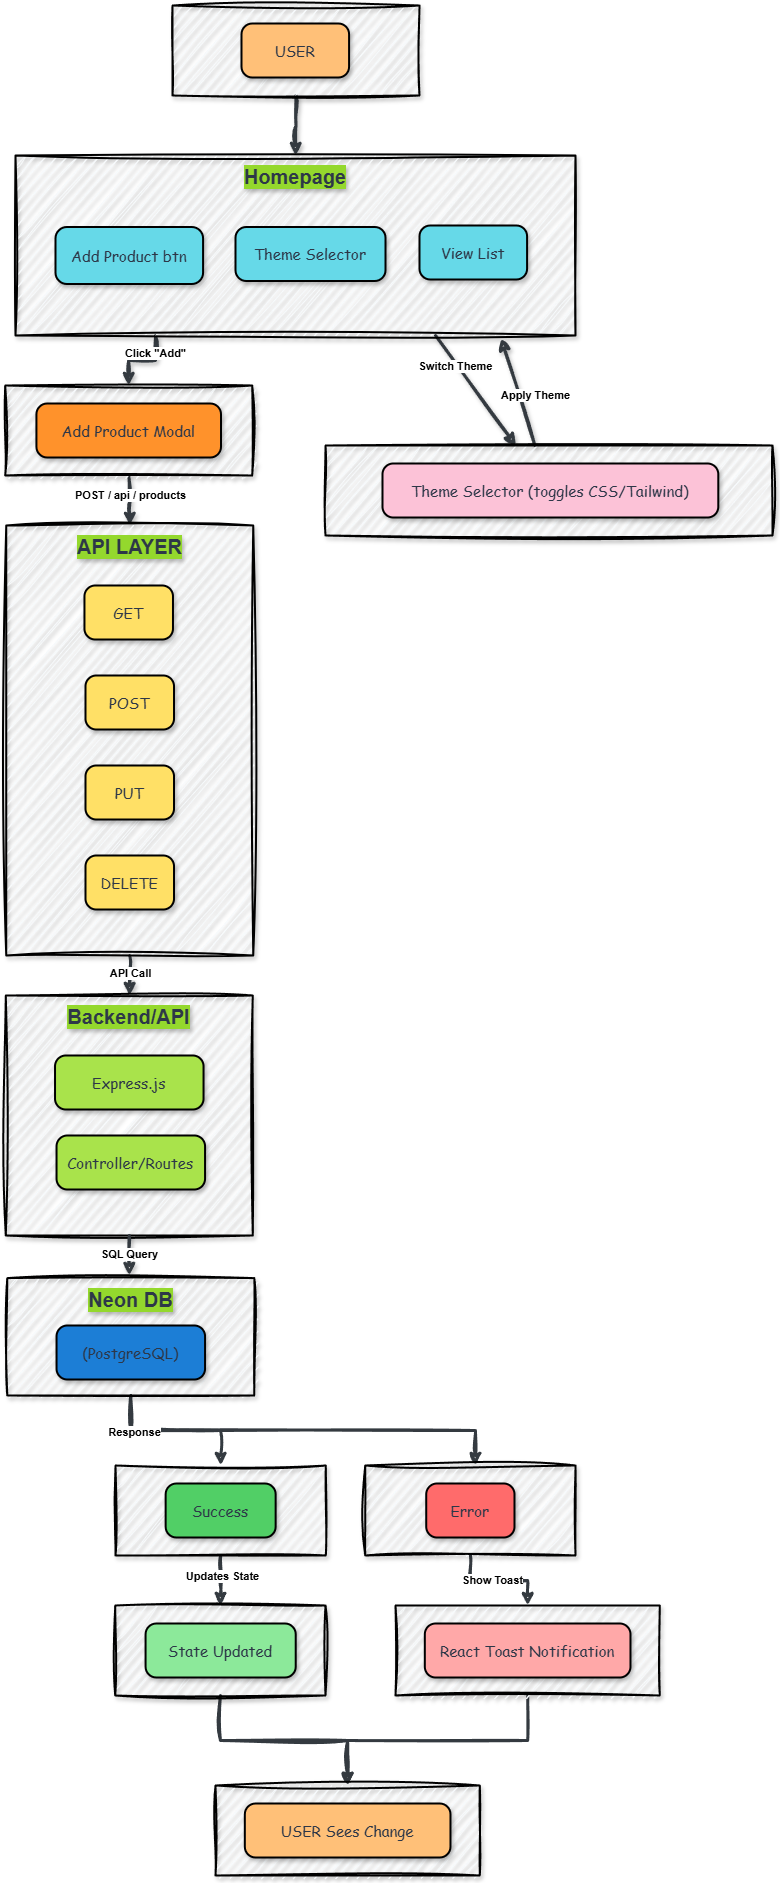

The diagram above was exported from draw.io. Its source (the exported page's mxGraphModel, read from the mxfile embedded in the PNG):
<mxGraphModel dx="3565" dy="3978" grid="1" gridSize="10" guides="1" tooltips="1" connect="1" arrows="1" fold="1" page="1" pageScale="1" pageWidth="1200" pageHeight="1920" math="0" shadow="0">
  <root>
    <mxCell id="0" />
    <mxCell id="1" parent="0" />
    <mxCell id="ditDJaxawsiKObKHlOhO-54" style="edgeStyle=orthogonalEdgeStyle;rounded=0;orthogonalLoop=1;jettySize=auto;html=1;entryX=0.5;entryY=0;entryDx=0;entryDy=0;strokeWidth=3;shadow=1;flowAnimation=0;sketch=1;curveFitting=1;jiggle=2;strokeColor=#343A40;" edge="1" parent="1" source="BwfChDAF_L7Dr1dk5u2u-1" target="ditDJaxawsiKObKHlOhO-5">
      <mxGeometry relative="1" as="geometry" />
    </mxCell>
    <mxCell id="BwfChDAF_L7Dr1dk5u2u-1" value="" style="whiteSpace=wrap;strokeWidth=2;labelPosition=center;verticalLabelPosition=middle;align=center;verticalAlign=middle;fontSize=18;labelBackgroundColor=default;shadow=1;rounded=0;glass=0;spacingBottom=0;textShadow=1;labelBorderColor=none;fillStyle=auto;fillColor=#F7FAFC;spacingTop=3;fontStyle=1;fontColor=#2D3748;sketch=1;curveFitting=1;jiggle=2;" vertex="1" parent="1">
      <mxGeometry x="850" y="-1580" width="360" height="131" as="geometry" />
    </mxCell>
    <mxCell id="u8uJMByYbmFtohDRalHv-1" value="Start" style="rounded=1;arcSize=20;strokeWidth=2;fontSize=23;shadow=1;glass=0;fontColor=#2D3748;fillColor=#D8F5A2;fontFamily=Comic Sans MS;" vertex="1" parent="1">
      <mxGeometry x="950" y="-1550.75" width="160" height="72.5" as="geometry" />
    </mxCell>
    <mxCell id="ditDJaxawsiKObKHlOhO-50" value="" style="edgeStyle=orthogonalEdgeStyle;rounded=0;orthogonalLoop=1;jettySize=auto;html=1;" edge="1" parent="1" source="ditDJaxawsiKObKHlOhO-5" target="ditDJaxawsiKObKHlOhO-9">
      <mxGeometry relative="1" as="geometry" />
    </mxCell>
    <mxCell id="ditDJaxawsiKObKHlOhO-51" value="" style="edgeStyle=orthogonalEdgeStyle;rounded=0;orthogonalLoop=1;jettySize=auto;html=1;strokeWidth=3;shadow=1;flowAnimation=0;sketch=1;curveFitting=1;jiggle=2;strokeColor=#343A40;" edge="1" parent="1" source="ditDJaxawsiKObKHlOhO-5" target="ditDJaxawsiKObKHlOhO-9">
      <mxGeometry relative="1" as="geometry" />
    </mxCell>
    <mxCell id="ditDJaxawsiKObKHlOhO-52" style="edgeStyle=orthogonalEdgeStyle;rounded=0;orthogonalLoop=1;jettySize=auto;html=1;strokeWidth=3;shadow=1;flowAnimation=0;sketch=1;curveFitting=1;jiggle=2;strokeColor=#343A40;" edge="1" parent="1" source="ditDJaxawsiKObKHlOhO-5" target="ditDJaxawsiKObKHlOhO-11">
      <mxGeometry relative="1" as="geometry" />
    </mxCell>
    <mxCell id="ditDJaxawsiKObKHlOhO-5" value="" style="whiteSpace=wrap;strokeWidth=2;labelPosition=center;verticalLabelPosition=middle;align=center;verticalAlign=middle;fontSize=18;labelBackgroundColor=default;shadow=1;rounded=0;glass=0;spacingBottom=0;textShadow=1;labelBorderColor=none;fillStyle=auto;fillColor=#F7FAFC;spacingTop=3;fontStyle=1;fontColor=#2D3748;sketch=1;curveFitting=1;jiggle=2;" vertex="1" parent="1">
      <mxGeometry x="850" y="-1379" width="360" height="131" as="geometry" />
    </mxCell>
    <mxCell id="ditDJaxawsiKObKHlOhO-6" value="Login Options" style="rounded=1;arcSize=20;strokeWidth=2;fontSize=23;shadow=1;glass=0;fontColor=#2D3748;fillColor=#FFC9C9;fontFamily=Comic Sans MS;" vertex="1" parent="1">
      <mxGeometry x="935" y="-1349.75" width="190" height="72.5" as="geometry" />
    </mxCell>
    <mxCell id="ditDJaxawsiKObKHlOhO-9" value="" style="whiteSpace=wrap;strokeWidth=2;labelPosition=center;verticalLabelPosition=middle;align=center;verticalAlign=middle;fontSize=18;labelBackgroundColor=default;shadow=1;rounded=0;glass=0;spacingBottom=0;textShadow=1;labelBorderColor=none;fillStyle=auto;fillColor=#F7FAFC;spacingTop=3;fontStyle=1;fontColor=#2D3748;sketch=1;curveFitting=1;jiggle=2;" vertex="1" parent="1">
      <mxGeometry x="650" y="-1179" width="360" height="131" as="geometry" />
    </mxCell>
    <mxCell id="ditDJaxawsiKObKHlOhO-10" value="Credential Login" style="rounded=1;arcSize=20;strokeWidth=2;fontSize=23;shadow=1;glass=0;fontColor=#2D3748;fillColor=#FFC9C9;fontFamily=Comic Sans MS;" vertex="1" parent="1">
      <mxGeometry x="730" y="-1149.75" width="200" height="72.5" as="geometry" />
    </mxCell>
    <mxCell id="Bd6xgJNlaoUsM6PvDYm1-6" style="edgeStyle=orthogonalEdgeStyle;rounded=0;orthogonalLoop=1;jettySize=auto;html=1;entryX=0.75;entryY=0;entryDx=0;entryDy=0;strokeWidth=3;sketch=1;curveFitting=1;jiggle=2;strokeColor=#343A40;" edge="1" parent="1" source="ditDJaxawsiKObKHlOhO-11" target="ditDJaxawsiKObKHlOhO-13">
      <mxGeometry relative="1" as="geometry" />
    </mxCell>
    <mxCell id="ditDJaxawsiKObKHlOhO-11" value="" style="whiteSpace=wrap;strokeWidth=2;labelPosition=center;verticalLabelPosition=middle;align=center;verticalAlign=middle;fontSize=18;labelBackgroundColor=default;shadow=1;rounded=0;glass=0;spacingBottom=0;textShadow=1;labelBorderColor=none;fillStyle=auto;fillColor=#F7FAFC;spacingTop=3;fontStyle=1;fontColor=#2D3748;sketch=1;curveFitting=1;jiggle=2;" vertex="1" parent="1">
      <mxGeometry x="1070" y="-1179" width="360" height="131" as="geometry" />
    </mxCell>
    <mxCell id="ditDJaxawsiKObKHlOhO-12" value="OAuth (Github/Google)" style="rounded=1;arcSize=20;strokeWidth=2;fontSize=23;shadow=1;glass=0;fontColor=#2D3748;fillColor=#FFC9C9;fontFamily=Comic Sans MS;" vertex="1" parent="1">
      <mxGeometry x="1117.5" y="-1149.75" width="265" height="72.5" as="geometry" />
    </mxCell>
    <mxCell id="Bd6xgJNlaoUsM6PvDYm1-8" style="edgeStyle=orthogonalEdgeStyle;rounded=0;orthogonalLoop=1;jettySize=auto;html=1;strokeWidth=3;sketch=1;curveFitting=1;jiggle=2;strokeColor=#343A40;" edge="1" parent="1" source="ditDJaxawsiKObKHlOhO-13" target="ditDJaxawsiKObKHlOhO-16">
      <mxGeometry relative="1" as="geometry" />
    </mxCell>
    <mxCell id="ditDJaxawsiKObKHlOhO-13" value="" style="whiteSpace=wrap;strokeWidth=2;labelPosition=center;verticalLabelPosition=middle;align=center;verticalAlign=middle;fontSize=18;labelBackgroundColor=default;shadow=1;rounded=0;glass=0;spacingBottom=0;textShadow=1;labelBorderColor=none;fillStyle=auto;fillColor=#F7FAFC;spacingTop=3;fontStyle=1;fontColor=#2D3748;sketch=1;curveFitting=1;jiggle=2;" vertex="1" parent="1">
      <mxGeometry x="850" y="-978" width="360" height="131" as="geometry" />
    </mxCell>
    <mxCell id="ditDJaxawsiKObKHlOhO-14" value="Authentication Check" style="rounded=1;arcSize=20;strokeWidth=2;fontSize=23;shadow=1;glass=0;fontColor=#2D3748;fillColor=#FFC9C9;fontFamily=Comic Sans MS;" vertex="1" parent="1">
      <mxGeometry x="905" y="-948.75" width="250" height="72.5" as="geometry" />
    </mxCell>
    <mxCell id="Bd6xgJNlaoUsM6PvDYm1-13" style="edgeStyle=orthogonalEdgeStyle;rounded=0;orthogonalLoop=1;jettySize=auto;html=1;entryX=0.5;entryY=0;entryDx=0;entryDy=0;strokeWidth=3;sketch=1;curveFitting=1;jiggle=2;strokeColor=#343A40;" edge="1" parent="1" source="ditDJaxawsiKObKHlOhO-16" target="ditDJaxawsiKObKHlOhO-19">
      <mxGeometry relative="1" as="geometry" />
    </mxCell>
    <mxCell id="ditDJaxawsiKObKHlOhO-16" value="" style="whiteSpace=wrap;strokeWidth=2;labelPosition=center;verticalLabelPosition=middle;align=center;verticalAlign=middle;fontSize=18;labelBackgroundColor=default;shadow=1;rounded=0;glass=0;spacingBottom=0;textShadow=1;labelBorderColor=none;fillStyle=auto;fillColor=#F7FAFC;spacingTop=3;fontStyle=1;fontColor=#2D3748;sketch=1;curveFitting=1;jiggle=2;" vertex="1" parent="1">
      <mxGeometry x="850" y="-789" width="360" height="131" as="geometry" />
    </mxCell>
    <mxCell id="ditDJaxawsiKObKHlOhO-17" value="Create Session" style="rounded=1;arcSize=20;strokeWidth=2;fontSize=23;shadow=1;glass=0;fontColor=#2D3748;fillColor=#FFC9C9;fontFamily=Comic Sans MS;" vertex="1" parent="1">
      <mxGeometry x="930" y="-759.75" width="200" height="72.5" as="geometry" />
    </mxCell>
    <mxCell id="Bd6xgJNlaoUsM6PvDYm1-14" style="edgeStyle=orthogonalEdgeStyle;rounded=0;orthogonalLoop=1;jettySize=auto;html=1;entryX=0.5;entryY=0;entryDx=0;entryDy=0;strokeWidth=3;sketch=1;curveFitting=1;jiggle=2;strokeColor=#343A40;" edge="1" parent="1" source="ditDJaxawsiKObKHlOhO-19" target="ditDJaxawsiKObKHlOhO-21">
      <mxGeometry relative="1" as="geometry" />
    </mxCell>
    <mxCell id="Bd6xgJNlaoUsM6PvDYm1-15" style="edgeStyle=orthogonalEdgeStyle;rounded=0;orthogonalLoop=1;jettySize=auto;html=1;strokeWidth=3;sketch=1;curveFitting=1;jiggle=2;strokeColor=#343A40;" edge="1" parent="1" source="ditDJaxawsiKObKHlOhO-19" target="ditDJaxawsiKObKHlOhO-25">
      <mxGeometry relative="1" as="geometry" />
    </mxCell>
    <mxCell id="ditDJaxawsiKObKHlOhO-19" value="" style="whiteSpace=wrap;strokeWidth=2;labelPosition=center;verticalLabelPosition=middle;align=center;verticalAlign=middle;fontSize=18;labelBackgroundColor=default;shadow=1;rounded=0;glass=0;spacingBottom=0;textShadow=1;labelBorderColor=none;fillStyle=auto;fillColor=#F7FAFC;spacingTop=3;fontStyle=1;fontColor=#2D3748;sketch=1;curveFitting=1;jiggle=2;" vertex="1" parent="1">
      <mxGeometry x="850" y="-599" width="360" height="131" as="geometry" />
    </mxCell>
    <mxCell id="ditDJaxawsiKObKHlOhO-20" value="Conversation Dashboard" style="rounded=1;arcSize=20;strokeWidth=2;fontSize=23;shadow=1;glass=0;fontColor=#2D3748;fillColor=#FFC9C9;fontFamily=Comic Sans MS;" vertex="1" parent="1">
      <mxGeometry x="890" y="-569.75" width="280" height="72.5" as="geometry" />
    </mxCell>
    <mxCell id="Bd6xgJNlaoUsM6PvDYm1-16" style="edgeStyle=orthogonalEdgeStyle;rounded=0;orthogonalLoop=1;jettySize=auto;html=1;entryX=0.5;entryY=0;entryDx=0;entryDy=0;strokeWidth=3;sketch=1;curveFitting=1;jiggle=2;strokeColor=#343A40;" edge="1" parent="1" source="ditDJaxawsiKObKHlOhO-21" target="ditDJaxawsiKObKHlOhO-27">
      <mxGeometry relative="1" as="geometry" />
    </mxCell>
    <mxCell id="ditDJaxawsiKObKHlOhO-21" value="" style="whiteSpace=wrap;strokeWidth=2;labelPosition=center;verticalLabelPosition=middle;align=center;verticalAlign=middle;fontSize=18;labelBackgroundColor=default;shadow=1;rounded=0;glass=0;spacingBottom=0;textShadow=1;labelBorderColor=none;fillStyle=auto;fillColor=#F7FAFC;spacingTop=3;fontStyle=1;fontColor=#2D3748;sketch=1;curveFitting=1;jiggle=2;" vertex="1" parent="1">
      <mxGeometry x="650" y="-379" width="360" height="131" as="geometry" />
    </mxCell>
    <mxCell id="ditDJaxawsiKObKHlOhO-22" value="Create Conversation" style="rounded=1;arcSize=20;strokeWidth=2;fontSize=23;shadow=1;glass=0;fontColor=#2D3748;fillColor=#FFC9C9;fontFamily=Comic Sans MS;" vertex="1" parent="1">
      <mxGeometry x="700" y="-349.75" width="245" height="72.5" as="geometry" />
    </mxCell>
    <mxCell id="Bd6xgJNlaoUsM6PvDYm1-17" style="edgeStyle=orthogonalEdgeStyle;rounded=0;orthogonalLoop=1;jettySize=auto;html=1;entryX=0.5;entryY=0;entryDx=0;entryDy=0;strokeWidth=3;sketch=1;curveFitting=1;jiggle=2;strokeColor=#343A40;" edge="1" parent="1" source="ditDJaxawsiKObKHlOhO-25" target="ditDJaxawsiKObKHlOhO-29">
      <mxGeometry relative="1" as="geometry" />
    </mxCell>
    <mxCell id="ditDJaxawsiKObKHlOhO-25" value="" style="whiteSpace=wrap;strokeWidth=2;labelPosition=center;verticalLabelPosition=middle;align=center;verticalAlign=middle;fontSize=18;labelBackgroundColor=default;shadow=1;rounded=0;glass=0;spacingBottom=0;textShadow=1;labelBorderColor=none;fillStyle=auto;fillColor=#F7FAFC;spacingTop=3;fontStyle=1;fontColor=#2D3748;sketch=1;curveFitting=1;jiggle=2;" vertex="1" parent="1">
      <mxGeometry x="1070" y="-379" width="360" height="131" as="geometry" />
    </mxCell>
    <mxCell id="ditDJaxawsiKObKHlOhO-26" value="Select Conversation" style="rounded=1;arcSize=20;strokeWidth=2;fontSize=23;shadow=1;glass=0;fontColor=#2D3748;fillColor=#FFC9C9;fontFamily=Comic Sans MS;" vertex="1" parent="1">
      <mxGeometry x="1130" y="-349.75" width="240" height="72.5" as="geometry" />
    </mxCell>
    <mxCell id="Bd6xgJNlaoUsM6PvDYm1-29" style="edgeStyle=orthogonalEdgeStyle;rounded=0;orthogonalLoop=1;jettySize=auto;html=1;strokeWidth=3;sketch=1;curveFitting=1;jiggle=2;shadow=1;strokeColor=#343A40;" edge="1" parent="1" source="ditDJaxawsiKObKHlOhO-27">
      <mxGeometry relative="1" as="geometry">
        <mxPoint x="1070" y="251" as="targetPoint" />
        <Array as="points">
          <mxPoint x="830" y="251" />
        </Array>
      </mxGeometry>
    </mxCell>
    <mxCell id="ditDJaxawsiKObKHlOhO-27" value="" style="whiteSpace=wrap;strokeWidth=2;labelPosition=center;verticalLabelPosition=middle;align=center;verticalAlign=middle;fontSize=18;labelBackgroundColor=default;shadow=1;rounded=0;glass=0;spacingBottom=0;textShadow=1;labelBorderColor=none;fillStyle=auto;fillColor=#F7FAFC;spacingTop=3;fontStyle=1;fontColor=#2D3748;sketch=1;curveFitting=1;jiggle=2;" vertex="1" parent="1">
      <mxGeometry x="650" y="-169" width="360" height="131" as="geometry" />
    </mxCell>
    <mxCell id="ditDJaxawsiKObKHlOhO-28" value="Configure Chat" style="rounded=1;arcSize=20;strokeWidth=2;fontSize=23;shadow=1;glass=0;fontColor=#2D3748;fillColor=#FFC9C9;fontFamily=Comic Sans MS;" vertex="1" parent="1">
      <mxGeometry x="735" y="-139.75" width="190" height="72.5" as="geometry" />
    </mxCell>
    <mxCell id="Bd6xgJNlaoUsM6PvDYm1-18" style="edgeStyle=orthogonalEdgeStyle;rounded=0;orthogonalLoop=1;jettySize=auto;html=1;entryX=0.5;entryY=0;entryDx=0;entryDy=0;strokeWidth=3;sketch=1;curveFitting=1;jiggle=2;strokeColor=#343A40;" edge="1" parent="1" source="ditDJaxawsiKObKHlOhO-29" target="ditDJaxawsiKObKHlOhO-33">
      <mxGeometry relative="1" as="geometry" />
    </mxCell>
    <mxCell id="ditDJaxawsiKObKHlOhO-29" value="" style="whiteSpace=wrap;strokeWidth=2;labelPosition=center;verticalLabelPosition=middle;align=center;verticalAlign=middle;fontSize=18;labelBackgroundColor=default;shadow=1;rounded=0;glass=0;spacingBottom=0;textShadow=1;labelBorderColor=none;fillStyle=auto;fillColor=#F7FAFC;spacingTop=3;fontStyle=1;fontColor=#2D3748;sketch=1;curveFitting=1;jiggle=2;" vertex="1" parent="1">
      <mxGeometry x="1070" y="-198.25" width="360" height="131" as="geometry" />
    </mxCell>
    <mxCell id="ditDJaxawsiKObKHlOhO-30" value="Message View" style="rounded=1;arcSize=20;strokeWidth=2;fontSize=23;shadow=1;glass=0;fontColor=#2D3748;fillColor=#FFC9C9;fontFamily=Comic Sans MS;" vertex="1" parent="1">
      <mxGeometry x="1160" y="-169" width="180" height="72.5" as="geometry" />
    </mxCell>
    <mxCell id="Bd6xgJNlaoUsM6PvDYm1-19" style="edgeStyle=orthogonalEdgeStyle;rounded=0;orthogonalLoop=1;jettySize=auto;html=1;entryX=0.5;entryY=0;entryDx=0;entryDy=0;strokeWidth=3;sketch=1;curveFitting=1;jiggle=2;strokeColor=#343A40;" edge="1" parent="1" source="ditDJaxawsiKObKHlOhO-33" target="ditDJaxawsiKObKHlOhO-35">
      <mxGeometry relative="1" as="geometry" />
    </mxCell>
    <mxCell id="ditDJaxawsiKObKHlOhO-33" value="" style="whiteSpace=wrap;strokeWidth=2;labelPosition=center;verticalLabelPosition=middle;align=center;verticalAlign=middle;fontSize=18;labelBackgroundColor=default;shadow=1;rounded=0;glass=0;spacingBottom=0;textShadow=1;labelBorderColor=none;fillStyle=auto;fillColor=#F7FAFC;spacingTop=3;fontStyle=1;fontColor=#2D3748;sketch=1;curveFitting=1;jiggle=2;" vertex="1" parent="1">
      <mxGeometry x="1070" y="1" width="360" height="131" as="geometry" />
    </mxCell>
    <mxCell id="ditDJaxawsiKObKHlOhO-34" value="Compose Message" style="rounded=1;arcSize=20;strokeWidth=2;fontSize=23;shadow=1;glass=0;fontColor=#2D3748;fillColor=#FFC9C9;fontFamily=Comic Sans MS;" vertex="1" parent="1">
      <mxGeometry x="1140" y="30.25" width="220" height="72.5" as="geometry" />
    </mxCell>
    <mxCell id="Bd6xgJNlaoUsM6PvDYm1-20" style="edgeStyle=orthogonalEdgeStyle;rounded=0;orthogonalLoop=1;jettySize=auto;html=1;entryX=0.5;entryY=0;entryDx=0;entryDy=0;strokeWidth=3;sketch=1;curveFitting=1;jiggle=2;strokeColor=#343A40;" edge="1" parent="1" source="ditDJaxawsiKObKHlOhO-35" target="ditDJaxawsiKObKHlOhO-37">
      <mxGeometry relative="1" as="geometry" />
    </mxCell>
    <mxCell id="ditDJaxawsiKObKHlOhO-35" value="" style="whiteSpace=wrap;strokeWidth=2;labelPosition=center;verticalLabelPosition=middle;align=center;verticalAlign=middle;fontSize=18;labelBackgroundColor=default;shadow=1;rounded=0;glass=0;spacingBottom=0;textShadow=1;labelBorderColor=none;fillStyle=auto;fillColor=#F7FAFC;spacingTop=3;fontStyle=1;fontColor=#2D3748;sketch=1;curveFitting=1;jiggle=2;" vertex="1" parent="1">
      <mxGeometry x="1070" y="191" width="360" height="131" as="geometry" />
    </mxCell>
    <mxCell id="ditDJaxawsiKObKHlOhO-36" value="Send Message" style="rounded=1;arcSize=20;strokeWidth=2;fontSize=23;shadow=1;glass=0;fontColor=#2D3748;fillColor=#FFC9C9;fontFamily=Comic Sans MS;" vertex="1" parent="1">
      <mxGeometry x="1145" y="220.25" width="210" height="72.5" as="geometry" />
    </mxCell>
    <mxCell id="Bd6xgJNlaoUsM6PvDYm1-21" style="edgeStyle=orthogonalEdgeStyle;rounded=0;orthogonalLoop=1;jettySize=auto;html=1;entryX=0.5;entryY=0;entryDx=0;entryDy=0;strokeWidth=3;sketch=1;curveFitting=1;jiggle=2;shadow=1;strokeColor=#343A40;" edge="1" parent="1" source="ditDJaxawsiKObKHlOhO-37" target="ditDJaxawsiKObKHlOhO-39">
      <mxGeometry relative="1" as="geometry" />
    </mxCell>
    <mxCell id="ditDJaxawsiKObKHlOhO-37" value="" style="whiteSpace=wrap;strokeWidth=2;labelPosition=center;verticalLabelPosition=middle;align=center;verticalAlign=middle;fontSize=18;labelBackgroundColor=default;shadow=1;rounded=0;glass=0;spacingBottom=0;textShadow=1;labelBorderColor=none;fillStyle=auto;fillColor=#F7FAFC;spacingTop=3;fontStyle=1;fontColor=#2D3748;sketch=1;curveFitting=1;jiggle=2;" vertex="1" parent="1">
      <mxGeometry x="1070" y="371" width="360" height="131" as="geometry" />
    </mxCell>
    <mxCell id="ditDJaxawsiKObKHlOhO-38" value="Store in Database" style="rounded=1;arcSize=20;strokeWidth=2;fontSize=23;shadow=1;glass=0;fontColor=#2D3748;fillColor=#FFC9C9;fontFamily=Comic Sans MS;" vertex="1" parent="1">
      <mxGeometry x="1140" y="400.25" width="220" height="72.5" as="geometry" />
    </mxCell>
    <mxCell id="Bd6xgJNlaoUsM6PvDYm1-22" style="edgeStyle=orthogonalEdgeStyle;rounded=0;orthogonalLoop=1;jettySize=auto;html=1;entryX=0.5;entryY=0;entryDx=0;entryDy=0;strokeWidth=3;sketch=1;curveFitting=1;jiggle=2;shadow=1;strokeColor=#343A40;" edge="1" parent="1" source="ditDJaxawsiKObKHlOhO-39" target="ditDJaxawsiKObKHlOhO-41">
      <mxGeometry relative="1" as="geometry" />
    </mxCell>
    <mxCell id="ditDJaxawsiKObKHlOhO-39" value="" style="whiteSpace=wrap;strokeWidth=2;labelPosition=center;verticalLabelPosition=middle;align=center;verticalAlign=middle;fontSize=18;labelBackgroundColor=default;shadow=1;rounded=0;glass=0;spacingBottom=0;textShadow=1;labelBorderColor=none;fillStyle=auto;fillColor=#F7FAFC;spacingTop=3;fontStyle=1;fontColor=#2D3748;sketch=1;curveFitting=1;jiggle=2;" vertex="1" parent="1">
      <mxGeometry x="1070" y="561" width="360" height="131" as="geometry" />
    </mxCell>
    <mxCell id="ditDJaxawsiKObKHlOhO-40" value="Trigger Pusher Event" style="rounded=1;arcSize=20;strokeWidth=2;fontSize=23;shadow=1;glass=0;fontColor=#2D3748;fillColor=#FFC9C9;fontFamily=Comic Sans MS;" vertex="1" parent="1">
      <mxGeometry x="1122.5" y="590.25" width="255" height="72.5" as="geometry" />
    </mxCell>
    <mxCell id="Bd6xgJNlaoUsM6PvDYm1-23" style="edgeStyle=orthogonalEdgeStyle;rounded=0;orthogonalLoop=1;jettySize=auto;html=1;entryX=0.5;entryY=0;entryDx=0;entryDy=0;strokeWidth=3;sketch=1;curveFitting=1;jiggle=2;shadow=1;strokeColor=#343A40;" edge="1" parent="1" source="ditDJaxawsiKObKHlOhO-41" target="ditDJaxawsiKObKHlOhO-43">
      <mxGeometry relative="1" as="geometry" />
    </mxCell>
    <mxCell id="ditDJaxawsiKObKHlOhO-41" value="" style="whiteSpace=wrap;strokeWidth=2;labelPosition=center;verticalLabelPosition=middle;align=center;verticalAlign=middle;fontSize=18;labelBackgroundColor=default;shadow=1;rounded=0;glass=0;spacingBottom=0;textShadow=1;labelBorderColor=none;fillStyle=auto;fillColor=#F7FAFC;spacingTop=3;fontStyle=1;fontColor=#2D3748;sketch=1;curveFitting=1;jiggle=2;" vertex="1" parent="1">
      <mxGeometry x="1070" y="751" width="360" height="131" as="geometry" />
    </mxCell>
    <mxCell id="ditDJaxawsiKObKHlOhO-42" value="Deliver to Recipients" style="rounded=1;arcSize=20;strokeWidth=2;fontSize=23;shadow=1;glass=0;fontColor=#2D3748;fillColor=#FFC9C9;fontFamily=Comic Sans MS;" vertex="1" parent="1">
      <mxGeometry x="1122.5" y="780.25" width="260" height="72.5" as="geometry" />
    </mxCell>
    <mxCell id="Bd6xgJNlaoUsM6PvDYm1-24" style="edgeStyle=orthogonalEdgeStyle;rounded=0;orthogonalLoop=1;jettySize=auto;html=1;entryX=0.5;entryY=0;entryDx=0;entryDy=0;strokeWidth=3;sketch=1;curveFitting=1;jiggle=2;shadow=1;strokeColor=#343A40;" edge="1" parent="1" source="ditDJaxawsiKObKHlOhO-43" target="ditDJaxawsiKObKHlOhO-45">
      <mxGeometry relative="1" as="geometry" />
    </mxCell>
    <mxCell id="ditDJaxawsiKObKHlOhO-43" value="" style="whiteSpace=wrap;strokeWidth=2;labelPosition=center;verticalLabelPosition=middle;align=center;verticalAlign=middle;fontSize=18;labelBackgroundColor=default;shadow=1;rounded=0;glass=0;spacingBottom=0;textShadow=1;labelBorderColor=none;fillStyle=auto;fillColor=#F7FAFC;spacingTop=3;fontStyle=1;fontColor=#2D3748;sketch=1;curveFitting=1;jiggle=2;" vertex="1" parent="1">
      <mxGeometry x="1070" y="941" width="360" height="131" as="geometry" />
    </mxCell>
    <mxCell id="ditDJaxawsiKObKHlOhO-44" value="Mark as Seen" style="rounded=1;arcSize=20;strokeWidth=2;fontSize=23;shadow=1;glass=0;fontColor=#2D3748;fillColor=#FFC9C9;fontFamily=Comic Sans MS;" vertex="1" parent="1">
      <mxGeometry x="1160" y="970.25" width="180" height="72.5" as="geometry" />
    </mxCell>
    <mxCell id="ditDJaxawsiKObKHlOhO-45" value="" style="whiteSpace=wrap;strokeWidth=2;labelPosition=center;verticalLabelPosition=middle;align=center;verticalAlign=middle;fontSize=18;labelBackgroundColor=default;shadow=1;rounded=0;glass=0;spacingBottom=0;textShadow=1;labelBorderColor=none;fillStyle=auto;fillColor=#F7FAFC;spacingTop=3;fontStyle=1;fontColor=#2D3748;sketch=1;curveFitting=1;jiggle=2;" vertex="1" parent="1">
      <mxGeometry x="1070" y="1141" width="360" height="131" as="geometry" />
    </mxCell>
    <mxCell id="ditDJaxawsiKObKHlOhO-46" value="END" style="rounded=1;arcSize=20;strokeWidth=2;fontSize=23;shadow=1;glass=0;fontColor=#2D3748;fillColor=#FF8787;fontFamily=Comic Sans MS;" vertex="1" parent="1">
      <mxGeometry x="1170" y="1170.25" width="160" height="72.5" as="geometry" />
    </mxCell>
    <mxCell id="Bd6xgJNlaoUsM6PvDYm1-4" style="edgeStyle=orthogonalEdgeStyle;rounded=0;orthogonalLoop=1;jettySize=auto;html=1;entryX=0.314;entryY=-0.01;entryDx=0;entryDy=0;entryPerimeter=0;strokeWidth=3;sketch=1;curveFitting=1;jiggle=2;strokeColor=#343A40;" edge="1" parent="1" source="ditDJaxawsiKObKHlOhO-9" target="ditDJaxawsiKObKHlOhO-13">
      <mxGeometry relative="1" as="geometry" />
    </mxCell>
  </root>
</mxGraphModel>